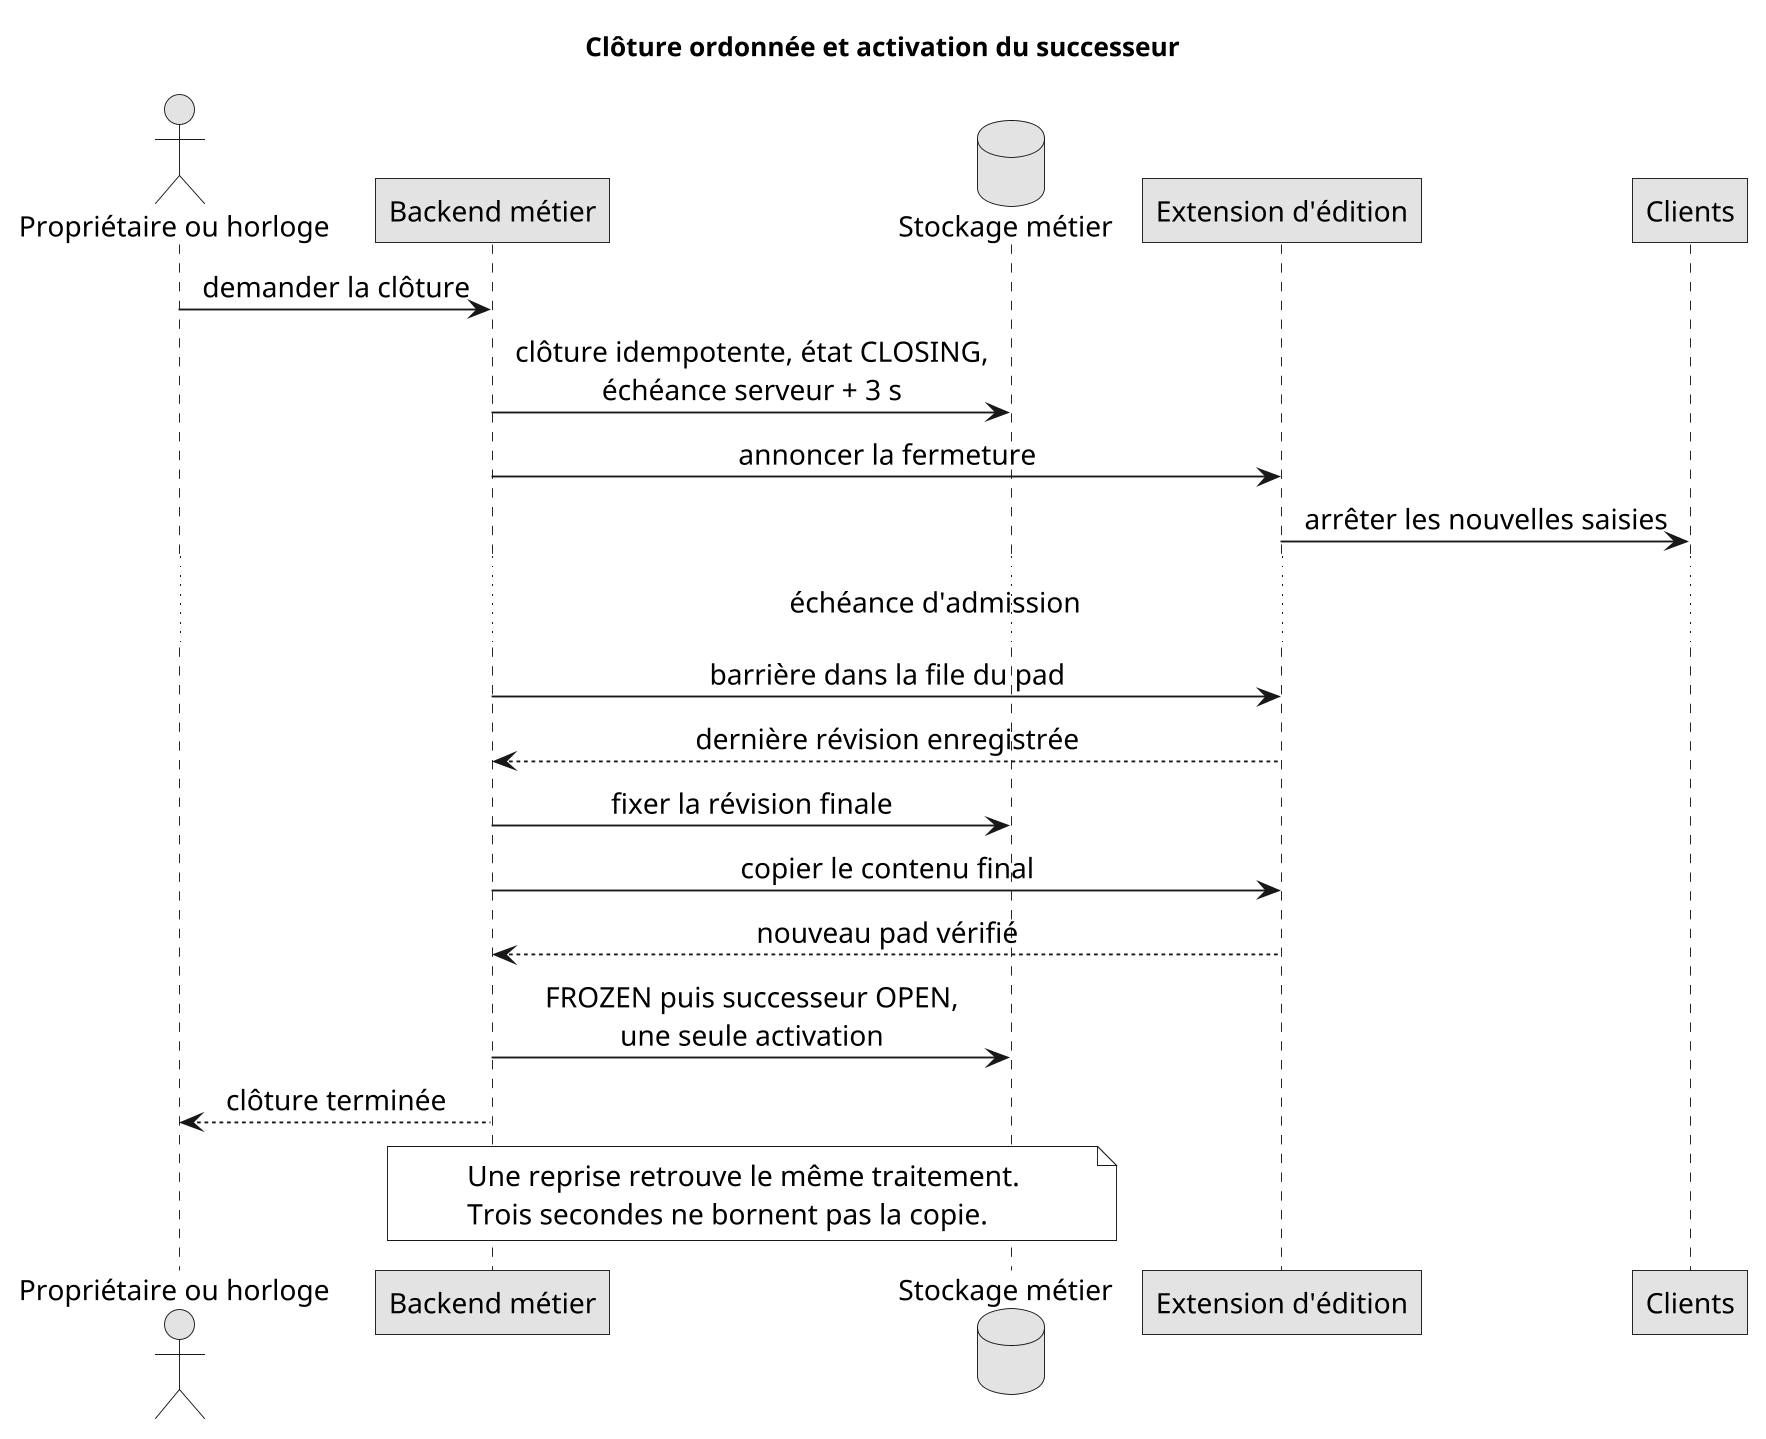

The diagram above was rendered by PlantUML. Its source (embedded in the PNG):
@startuml
!include style.puml
title Clôture ordonnée et activation du successeur
actor "Propriétaire ou horloge" as A
participant "Backend métier" as B
database "Stockage métier" as D
participant "Extension d'édition" as E
participant "Clients" as C
A -> B : demander la clôture
B -> D : clôture idempotente, état CLOSING,\néchéance serveur + 3 s
B -> E : annoncer la fermeture
E -> C : arrêter les nouvelles saisies
... échéance d'admission ...
B -> E : barrière dans la file du pad
E --> B : dernière révision enregistrée
B -> D : fixer la révision finale
B -> E : copier le contenu final
E --> B : nouveau pad vérifié
B -> D : FROZEN puis successeur OPEN,\nune seule activation
B --> A : clôture terminée
note over B,D
Une reprise retrouve le même traitement.
Trois secondes ne bornent pas la copie.
end note
@enduml